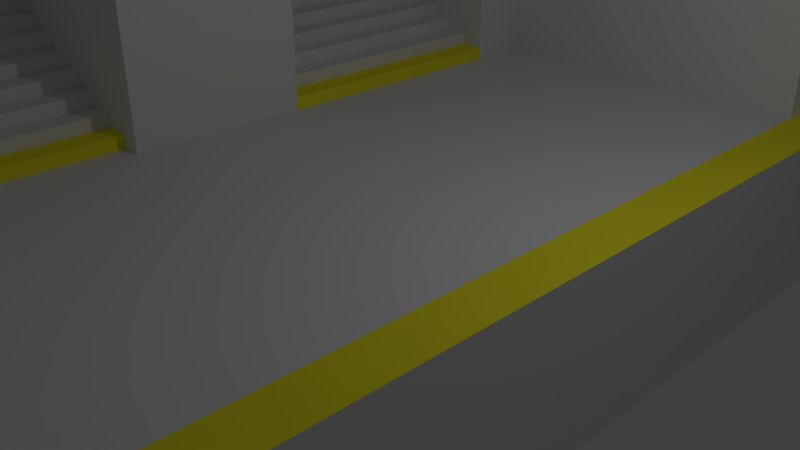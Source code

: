 # Source: SubwaySidePlatforms.blend  (saved by Blender 2.79.0; exported with 4.5.12 LTS)
import bpy
from mathutils import Matrix  # noqa: F401  (used for matrix-valued properties, if any)

bpy.ops.wm.read_factory_settings(use_empty=True)
scene = bpy.context.scene
scene.name = 'Scene'

# ---- collections
col_collection_1 = bpy.data.collections.new('Collection 1'); scene.collection.children.link(col_collection_1)

# ---- materials (node trees are filled in below, after node groups)
mat_material = bpy.data.materials.new('Material')
mat_material.alpha_threshold = 0.0
mat_material.use_transparent_shadow = False
mat_material.roughness = 0.5
mat_material.line_color = (0.0, 0.0, 0.0, 1.0)
mat_material_001 = bpy.data.materials.new('Material.001')
mat_material_001.alpha_threshold = 0.0
mat_material_001.use_transparent_shadow = False
mat_material_001.diffuse_color = (1.0, 0.9245, 0.03141, 1.0)
mat_material_001.roughness = 0.5
mat_ground = bpy.data.materials.new('Ground')
mat_ground.alpha_threshold = 0.0
mat_ground.use_transparent_shadow = False
mat_ground.roughness = 0.5

# ---- material node trees

# ---- world
world_world = bpy.data.worlds.new('World'); scene.world = world_world
world_world.color = (0.05088, 0.05088, 0.05088)
world_world.use_sun_shadow = False
world_world.sun_shadow_jitter_overblur = 0.0
world_world.cycles.sampling_method = 'MANUAL'

# ---- cameras
cam_camera = bpy.data.cameras.new('Camera')
cam_camera.clip_end = 100.0
cam_camera.lens = 35.0
cam_camera.sensor_width = 32.0
cam_camera.sensor_height = 18.0
cam_camera.ortho_scale = 7.314
cam_camera.dof.focus_distance = 0.0
cam_camera.dof.aperture_fstop = 128.0

# ---- lights
light_lamp = bpy.data.lights.new('Lamp', 'POINT')
light_lamp.transmission_factor = 0.0
light_lamp.cutoff_distance = 30.0
light_lamp.energy = 100.0
light_lamp.shadow_buffer_clip_start = 1.001
light_lamp.shadow_soft_size = 0.1
light_lamp.shadow_maximum_resolution = 0.006
light_lamp.use_absolute_resolution = True

# ---- meshes
me_cube_003 = bpy.data.meshes.new('Cube.003')
me_cube_003.from_pydata([(-0.8797, -0.3213, 1.0), (-0.8797, 0.3079, 1.0), (-0.8797, -0.006691, 1.0), (-0.8797, -0.3213, 1.2), (-0.8797, 0.3079, 1.2), (-0.8797, -0.006691, 1.2), (-0.9993, -0.3213, 1.2), (-0.9993, 0.3079, 1.2), (-0.9993, -0.006691, 1.2), (-0.9993, -0.3213, 1.2), (-0.9993, 0.3079, 1.2), (-0.9993, -0.006691, 1.2), (-0.9993, -0.3213, 1.4), (-0.9993, 0.3079, 1.4), (-0.9993, -0.006691, 1.4), (-1.119, -0.3213, 1.4), (-1.119, 0.3079, 1.4), (-1.119, -0.006691, 1.4), (-1.119, -0.3213, 1.4), (-1.119, 0.3079, 1.4), (-1.119, -0.006691, 1.4), (-1.119, -0.3213, 1.6), (-1.119, 0.3079, 1.6), (-1.119, -0.006691, 1.6), (-1.238, -0.3213, 1.6), (-1.238, 0.3079, 1.6), (-1.238, -0.006691, 1.6), (-1.238, -0.3213, 1.6), (-1.238, 0.3079, 1.6), (-1.238, -0.006691, 1.6), (-1.238, -0.3213, 1.8), (-1.238, 0.3079, 1.8), (-1.238, -0.006691, 1.8), (-1.358, -0.3213, 1.8), (-1.358, 0.3079, 1.8), (-1.358, -0.006691, 1.8), (-1.358, -0.3213, 1.8), (-1.358, 0.3079, 1.8), (-1.358, -0.006691, 1.8), (-1.358, -0.3213, 2.0), (-1.358, 0.3079, 2.0), (-1.358, -0.006691, 2.0), (-1.477, -0.3213, 2.0), (-1.477, 0.3079, 2.0), (-1.477, -0.006691, 2.0), (-1.477, -0.3213, 2.0), (-1.477, 0.3079, 2.0), (-1.477, -0.006691, 2.0), (-1.477, -0.3213, 2.2), (-1.477, 0.3079, 2.2), (-1.477, -0.006691, 2.2), (-1.597, -0.3213, 2.2), (-1.597, 0.3079, 2.2), (-1.597, -0.006691, 2.2), (-1.597, -0.3213, 2.2), (-1.597, 0.3079, 2.2), (-1.597, -0.006691, 2.2), (-1.597, -0.3213, 2.4), (-1.597, 0.3079, 2.4), (-1.597, -0.006691, 2.4), (-1.716, -0.3213, 2.4), (-1.716, 0.3079, 2.4), (-1.716, -0.006691, 2.4), (-1.716, -0.3213, 2.4), (-1.716, 0.3079, 2.4), (-1.716, -0.006691, 2.4), (-1.716, -0.3213, 2.6), (-1.716, 0.3079, 2.6), (-1.716, -0.006691, 2.6), (-1.836, -0.3213, 2.6), (-1.836, 0.3079, 2.6), (-1.836, -0.006691, 2.6), (-1.836, -0.3213, 2.6), (-1.836, 0.3079, 2.6), (-1.836, -0.006691, 2.6), (-1.836, -0.3213, 2.8), (-1.836, 0.3079, 2.8), (-1.836, -0.006691, 2.8), (-1.956, -0.3213, 2.8), (-1.956, 0.3079, 2.8), (-1.956, -0.006691, 2.8), (-1.956, -0.3213, 2.8), (-1.956, 0.3079, 2.8), (-1.956, -0.006691, 2.8), (-1.956, -0.3213, 3.0), (-1.956, 0.3079, 3.0), (-1.956, -0.006691, 3.0), (-2.075, -0.3213, 3.0), (-2.075, 0.3079, 3.0), (-2.075, -0.006691, 3.0), (-2.075, -0.3213, 3.0), (-2.075, 0.3079, 3.0), (-2.075, -0.006691, 3.0), (-2.075, -0.3213, 3.2), (-2.075, 0.3079, 3.2), (-2.075, -0.006691, 3.2), (-2.195, -0.3213, 3.2), (-2.195, 0.3079, 3.2), (-2.195, -0.006691, 3.2), (-2.195, -0.3213, 3.2), (-2.195, 0.3079, 3.2), (-2.195, -0.006691, 3.2), (-2.195, -0.3213, 3.4), (-2.195, 0.3079, 3.4), (-2.195, -0.006691, 3.4), (-2.314, -0.3213, 3.4), (-2.314, 0.3079, 3.4), (-2.314, -0.006691, 3.4), (-2.314, -0.3213, 3.4), (-2.314, 0.3079, 3.4), (-2.314, -0.006691, 3.4), (-2.314, -0.3213, 3.6), (-2.314, 0.3079, 3.6), (-2.314, -0.006691, 3.6), (-2.434, -0.3213, 3.6), (-2.434, 0.3079, 3.6), (-2.434, -0.006691, 3.6)], [], [(2, 1, 4, 5), (0, 2, 5, 3), (5, 4, 7, 8), (3, 5, 8, 6), (11, 10, 13, 14), (9, 11, 14, 12), (14, 13, 16, 17), (12, 14, 17, 15), (20, 19, 22, 23), (18, 20, 23, 21), (23, 22, 25, 26), (21, 23, 26, 24), (29, 28, 31, 32), (27, 29, 32, 30), (32, 31, 34, 35), (30, 32, 35, 33), (38, 37, 40, 41), (36, 38, 41, 39), (41, 40, 43, 44), (39, 41, 44, 42), (47, 46, 49, 50), (45, 47, 50, 48), (50, 49, 52, 53), (48, 50, 53, 51), (56, 55, 58, 59), (54, 56, 59, 57), (59, 58, 61, 62), (57, 59, 62, 60), (65, 64, 67, 68), (63, 65, 68, 66), (68, 67, 70, 71), (66, 68, 71, 69), (74, 73, 76, 77), (72, 74, 77, 75), (77, 76, 79, 80), (75, 77, 80, 78), (83, 82, 85, 86), (81, 83, 86, 84), (86, 85, 88, 89), (84, 86, 89, 87), (92, 91, 94, 95), (90, 92, 95, 93), (95, 94, 97, 98), (93, 95, 98, 96), (101, 100, 103, 104), (99, 101, 104, 102), (104, 103, 106, 107), (102, 104, 107, 105), (110, 109, 112, 113), (108, 110, 113, 111), (113, 112, 115, 116), (111, 113, 116, 114)])
me_cube_003.polygons.foreach_set('material_index', [1, 1, 1, 1, 0, 0, 0, 0, 0, 0, 0, 0, 0, 0, 0, 0, 0, 0, 0, 0, 0, 0, 0, 0, 0, 0, 0, 0, 0, 0, 0, 0, 0, 0, 0, 0, 0, 0, 0, 0, 0, 0, 0, 0, 0, 0, 0, 0, 1, 1, 1, 1])
me_cube_003.materials.append(mat_material)
me_cube_003.materials.append(mat_material_001)
me_cube_003.use_remesh_preserve_volume = False
me_cube_003.use_remesh_preserve_attributes = False
me_cube_003.use_mirror_vertex_groups = False
me_cube_003.update()
me_cube_002 = bpy.data.meshes.new('Cube.002')
me_cube_002.from_pydata([(-0.8797, -0.3213, 1.0), (-0.8797, 0.3079, 1.0), (-0.8797, -0.006691, 1.0), (-0.8797, -0.3213, 1.2), (-0.8797, 0.3079, 1.2), (-0.8797, -0.006691, 1.2), (-0.9993, -0.3213, 1.2), (-0.9993, 0.3079, 1.2), (-0.9993, -0.006691, 1.2), (-0.9993, -0.3213, 1.2), (-0.9993, 0.3079, 1.2), (-0.9993, -0.006691, 1.2), (-0.9993, -0.3213, 1.4), (-0.9993, 0.3079, 1.4), (-0.9993, -0.006691, 1.4), (-1.119, -0.3213, 1.4), (-1.119, 0.3079, 1.4), (-1.119, -0.006691, 1.4), (-1.119, -0.3213, 1.4), (-1.119, 0.3079, 1.4), (-1.119, -0.006691, 1.4), (-1.119, -0.3213, 1.6), (-1.119, 0.3079, 1.6), (-1.119, -0.006691, 1.6), (-1.238, -0.3213, 1.6), (-1.238, 0.3079, 1.6), (-1.238, -0.006691, 1.6), (-1.238, -0.3213, 1.6), (-1.238, 0.3079, 1.6), (-1.238, -0.006691, 1.6), (-1.238, -0.3213, 1.8), (-1.238, 0.3079, 1.8), (-1.238, -0.006691, 1.8), (-1.358, -0.3213, 1.8), (-1.358, 0.3079, 1.8), (-1.358, -0.006691, 1.8), (-1.358, -0.3213, 1.8), (-1.358, 0.3079, 1.8), (-1.358, -0.006691, 1.8), (-1.358, -0.3213, 2.0), (-1.358, 0.3079, 2.0), (-1.358, -0.006691, 2.0), (-1.477, -0.3213, 2.0), (-1.477, 0.3079, 2.0), (-1.477, -0.006691, 2.0), (-1.477, -0.3213, 2.0), (-1.477, 0.3079, 2.0), (-1.477, -0.006691, 2.0), (-1.477, -0.3213, 2.2), (-1.477, 0.3079, 2.2), (-1.477, -0.006691, 2.2), (-1.597, -0.3213, 2.2), (-1.597, 0.3079, 2.2), (-1.597, -0.006691, 2.2), (-1.597, -0.3213, 2.2), (-1.597, 0.3079, 2.2), (-1.597, -0.006691, 2.2), (-1.597, -0.3213, 2.4), (-1.597, 0.3079, 2.4), (-1.597, -0.006691, 2.4), (-1.716, -0.3213, 2.4), (-1.716, 0.3079, 2.4), (-1.716, -0.006691, 2.4), (-1.716, -0.3213, 2.4), (-1.716, 0.3079, 2.4), (-1.716, -0.006691, 2.4), (-1.716, -0.3213, 2.6), (-1.716, 0.3079, 2.6), (-1.716, -0.006691, 2.6), (-1.836, -0.3213, 2.6), (-1.836, 0.3079, 2.6), (-1.836, -0.006691, 2.6), (-1.836, -0.3213, 2.6), (-1.836, 0.3079, 2.6), (-1.836, -0.006691, 2.6), (-1.836, -0.3213, 2.8), (-1.836, 0.3079, 2.8), (-1.836, -0.006691, 2.8), (-1.956, -0.3213, 2.8), (-1.956, 0.3079, 2.8), (-1.956, -0.006691, 2.8), (-1.956, -0.3213, 2.8), (-1.956, 0.3079, 2.8), (-1.956, -0.006691, 2.8), (-1.956, -0.3213, 3.0), (-1.956, 0.3079, 3.0), (-1.956, -0.006691, 3.0), (-2.075, -0.3213, 3.0), (-2.075, 0.3079, 3.0), (-2.075, -0.006691, 3.0), (-2.075, -0.3213, 3.0), (-2.075, 0.3079, 3.0), (-2.075, -0.006691, 3.0), (-2.075, -0.3213, 3.2), (-2.075, 0.3079, 3.2), (-2.075, -0.006691, 3.2), (-2.195, -0.3213, 3.2), (-2.195, 0.3079, 3.2), (-2.195, -0.006691, 3.2), (-2.195, -0.3213, 3.2), (-2.195, 0.3079, 3.2), (-2.195, -0.006691, 3.2), (-2.195, -0.3213, 3.4), (-2.195, 0.3079, 3.4), (-2.195, -0.006691, 3.4), (-2.314, -0.3213, 3.4), (-2.314, 0.3079, 3.4), (-2.314, -0.006691, 3.4), (-2.314, -0.3213, 3.4), (-2.314, 0.3079, 3.4), (-2.314, -0.006691, 3.4), (-2.314, -0.3213, 3.6), (-2.314, 0.3079, 3.6), (-2.314, -0.006691, 3.6), (-2.434, -0.3213, 3.6), (-2.434, 0.3079, 3.6), (-2.434, -0.006691, 3.6)], [], [(2, 1, 4, 5), (0, 2, 5, 3), (5, 4, 7, 8), (3, 5, 8, 6), (11, 10, 13, 14), (9, 11, 14, 12), (14, 13, 16, 17), (12, 14, 17, 15), (20, 19, 22, 23), (18, 20, 23, 21), (23, 22, 25, 26), (21, 23, 26, 24), (29, 28, 31, 32), (27, 29, 32, 30), (32, 31, 34, 35), (30, 32, 35, 33), (38, 37, 40, 41), (36, 38, 41, 39), (41, 40, 43, 44), (39, 41, 44, 42), (47, 46, 49, 50), (45, 47, 50, 48), (50, 49, 52, 53), (48, 50, 53, 51), (56, 55, 58, 59), (54, 56, 59, 57), (59, 58, 61, 62), (57, 59, 62, 60), (65, 64, 67, 68), (63, 65, 68, 66), (68, 67, 70, 71), (66, 68, 71, 69), (74, 73, 76, 77), (72, 74, 77, 75), (77, 76, 79, 80), (75, 77, 80, 78), (83, 82, 85, 86), (81, 83, 86, 84), (86, 85, 88, 89), (84, 86, 89, 87), (92, 91, 94, 95), (90, 92, 95, 93), (95, 94, 97, 98), (93, 95, 98, 96), (101, 100, 103, 104), (99, 101, 104, 102), (104, 103, 106, 107), (102, 104, 107, 105), (110, 109, 112, 113), (108, 110, 113, 111), (113, 112, 115, 116), (111, 113, 116, 114)])
me_cube_002.polygons.foreach_set('material_index', [1, 1, 1, 1, 0, 0, 0, 0, 0, 0, 0, 0, 0, 0, 0, 0, 0, 0, 0, 0, 0, 0, 0, 0, 0, 0, 0, 0, 0, 0, 0, 0, 0, 0, 0, 0, 0, 0, 0, 0, 0, 0, 0, 0, 0, 0, 0, 0, 1, 1, 1, 1])
me_cube_002.materials.append(mat_material)
me_cube_002.materials.append(mat_material_001)
me_cube_002.use_remesh_preserve_volume = False
me_cube_002.use_remesh_preserve_attributes = False
me_cube_002.use_mirror_vertex_groups = False
me_cube_002.update()
me_cube = bpy.data.meshes.new('Cube')
me_cube.from_pydata([(1.0, 1.0, -1.444), (1.0, -1.0, -1.444), (-1.0, -1.0, -1.444), (-1.0, 1.0, -1.444), (1.0, 1.0, 1.0), (1.0, -1.0, 1.0), (-1.0, -1.0, 1.0), (-1.0, 1.0, 1.0), (0.9448, 1.0, -1.444), (0.9448, -1.0, -1.444), (0.9448, 1.0, 1.0), (0.9448, -1.0, 1.0), (1.0, 0.8947, -1.444), (1.0, 0.7895, -1.444), (1.0, 0.6842, -1.444), (1.0, 0.5789, -1.444), (1.0, 0.4737, -1.444), (1.0, 0.3684, -1.444), (1.0, 0.2632, -1.444), (1.0, 0.1579, -1.444), (1.0, 0.05263, -1.444), (1.0, -0.05263, -1.444), (1.0, -0.1579, -1.444), (1.0, -0.2632, -1.444), (1.0, -0.3684, -1.444), (1.0, -0.4737, -1.444), (1.0, -0.5789, -1.444), (1.0, -0.6842, -1.444), (1.0, -0.7895, -1.444), (1.0, -0.8947, -1.444), (1.0, 0.8617, 1.0), (1.0, 0.8225, 1.0), (1.0, 0.6497, 1.0), (1.0, 0.6135, 1.0), (1.0, 0.4404, 1.0), (1.0, 0.4017, 1.0), (1.0, 0.2314, 1.0), (1.0, 0.1897, 1.0), (1.0, 0.02025, 1.0), (1.0, -0.02025, 1.0), (1.0, -0.1897, 1.0), (1.0, -0.2314, 1.0), (1.0, -0.3996, 1.0), (1.0, -0.4425, 1.0), (1.0, -0.6113, 1.0), (1.0, -0.6519, 1.0), (1.0, -0.8224, 1.0), (1.0, -0.8618, 1.0), (-2.2, 0.7907, 4.749), (-2.2, 0.7907, 1.0), (-2.2, 0.1593, 1.0), (-2.2, 0.1593, 4.749), (0.7917, 1.0, 1.0), (0.7917, -1.0, 1.0), (0.7917, -0.9504, 1.0), (0.7917, 0.937, 1.0), (-0.8797, -0.9504, 1.0), (-0.8797, 0.937, 1.0), (0.7917, 1.0, 6.841), (-1.0, 1.0, 6.841), (0.7917, -1.0, 6.841), (-1.0, -1.0, 6.841), (-1.0, 0.8947, 6.841), (-1.0, -0.8947, 6.841), (-1.0, -0.7895, 6.841), (-1.0, -0.6842, 6.841), (-1.0, -0.5789, 6.841), (-1.0, -0.4737, 6.841), (-1.0, -0.3684, 6.841), (-1.0, -0.2632, 6.841), (-1.0, -0.1579, 6.841), (-1.0, -0.05263, 6.841), (-1.0, 0.05263, 6.841), (-1.0, 0.1579, 6.841), (-1.0, 0.2632, 6.841), (-1.0, 0.3684, 6.841), (-1.0, 0.4737, 6.841), (-1.0, 0.5789, 6.841), (-1.0, 0.6842, 6.841), (-1.0, 0.7895, 6.841), (0.7917, 0.937, 6.841), (0.7917, -0.9504, 6.841), (-0.8797, -0.9504, 6.841), (-0.8797, 0.937, 6.841), (0.7917, 0.1601, 1.0), (0.7917, 0.7892, 1.0), (-0.8797, 0.1601, 1.0), (-0.8797, 0.7892, 1.0), (-0.8797, 0.1601, 6.841), (-0.8797, 0.7892, 6.841), (-0.8797, 0.4746, 6.841), (-0.8797, 0.4746, 1.0), (0.7917, 0.4746, 1.0), (-1.0, 1.0, 5.087), (0.7917, 1.0, 5.087), (-0.8797, 0.4746, 5.065), (-0.8797, -0.9504, 5.087), (0.7917, -0.9504, 5.087), (0.7917, -1.0, 5.087), (-1.0, -1.0, 5.087), (-0.8797, 0.937, 5.087), (-0.8797, 0.7892, 4.749), (0.7917, 0.937, 5.087), (-0.8797, 0.1601, 4.749), (-1.0, 0.4721, 5.065), (-1.0, 0.1593, 4.749), (-1.0, 0.1593, 1.0), (-1.0, 0.7907, 1.0), (-1.0, 0.7907, 4.749), (-0.8797, -0.804, 6.841), (-0.8797, -0.5264, 6.841), (-0.8797, -0.2488, 6.841), (-0.8797, -0.804, 1.0), (-0.8797, -0.5264, 1.0), (-0.8797, -0.2488, 1.0), (0.7917, -0.804, 1.0), (0.7917, -0.5264, 1.0), (0.7917, -0.2488, 1.0), (-0.8797, -0.2488, 4.746), (-0.8797, -0.5264, 5.132), (-0.8797, -0.804, 4.728), (-0.9937, -0.804, 1.0), (-0.9937, -0.5264, 1.0), (-0.9937, -0.2488, 1.0), (-0.9937, -0.2488, 4.746), (-0.9937, -0.5264, 5.132), (-0.9937, -0.804, 4.728), (-2.225, -0.804, 1.0), (-2.225, -0.2488, 1.0), (-2.225, -0.2488, 4.746), (-2.225, -0.804, 4.728)], [], [(52, 7, 93, 94), (1, 29, 28, 27, 26, 25, 24, 23, 22, 21, 20, 19, 18, 17, 16, 15, 14, 13, 12, 0, 4, 30, 31, 32, 33, 34, 35, 36, 37, 38, 39, 40, 41, 42, 43, 44, 45, 46, 47, 5), (9, 11, 53, 6, 2), (10, 8, 3, 7, 52), (4, 0, 8, 10), (1, 5, 11, 9), (47, 46, 45, 44, 43, 42, 41, 40, 39, 38, 37, 36, 35, 34, 33, 32, 31, 30, 4, 10, 52, 55, 85, 92, 84, 117, 116, 115, 54, 53, 11, 5), (59, 62, 79, 78, 77, 76, 75, 74, 73, 72, 71, 70, 69, 68, 67, 66, 65, 64, 63, 61, 60, 81, 82, 109, 110, 111, 88, 90, 89, 83, 80, 58), (115, 112, 56, 54), (87, 57, 100, 101), (94, 93, 59, 58), (103, 105, 104, 95), (97, 96, 82, 81), (54, 56, 96, 97), (57, 55, 102, 100), (55, 52, 94, 102), (99, 98, 60, 61), (101, 100, 83, 89), (114, 86, 103, 118), (53, 54, 97, 98), (107, 108, 48, 49), (100, 102, 80, 83), (85, 87, 91, 92), (103, 95, 90, 88), (92, 91, 86, 84), (55, 57, 87, 85), (95, 101, 89, 90), (102, 94, 58, 80), (118, 103, 88, 111), (98, 97, 81, 60), (6, 53, 98, 99), (95, 104, 108, 101), (105, 106, 50, 51), (86, 106, 105, 103), (101, 108, 107, 87), (96, 120, 109, 82), (120, 119, 110, 109), (119, 118, 111, 110), (56, 112, 120, 96), (84, 86, 114, 117), (117, 114, 113, 116), (116, 113, 112, 115), (120, 112, 121, 126), (112, 113, 122, 121), (119, 120, 126, 125), (114, 118, 124, 123), (113, 114, 123, 122), (118, 119, 125, 124), (123, 124, 129, 128), (126, 121, 127, 130)])
me_cube.polygons.foreach_set('material_index', [2, 2, 2, 2, 2, 2, 1, 0, 0, 0, 2, 0, 0, 0, 0, 2, 2, 0, 0, 2, 0, 0, 0, 0, 0, 0, 0, 2, 0, 2, 2, 0, 0, 0, 0, 0, 0, 0, 0, 0, 0, 0, 0, 0, 0, 0, 0, 0, 0, 0])
_uv = me_cube.uv_layers.new(name='UVMap')
_uv.uv.foreach_set('vector', [0.0, 0.0, 0.0, 0.0, 0.0, 0.0, 0.0, 0.0, 0.0, 0.0, 0.0, 0.0, 0.0, 0.0, 0.0, 0.0, 0.0, 0.0, 0.0, 0.0, 0.0, 0.0, 0.0, 0.0, 0.0, 0.0, 0.0, 0.0, 0.0, 0.0, 0.0, 0.0, 0.0, 0.0, 0.0, 0.0, 0.0, 0.0, 0.0, 0.0, 0.0, 0.0, 0.0, 0.0, 0.0, 0.0, 0.0, 0.0, 0.0, 0.0, 0.0, 0.0, 0.0, 0.0, 0.0, 0.0, 0.0, 0.0, 0.0, 0.0, 0.0, 0.0, 0.0, 0.0, 0.0, 0.0, 0.0, 0.0, 0.0, 0.0, 0.0, 0.0, 0.0, 0.0, 0.0, 0.0, 0.0, 0.0, 0.0, 0.0, 0.0, 0.0, 0.0, 0.0, 0.0, 0.0, 0.0, 0.0, 0.0, 0.0, 0.0, 0.0, 0.0, 0.0, 0.0, 0.0, 0.0, 0.0, 0.0, 0.0, 0.0, 0.0, 0.0, 0.0, 0.0, 0.0, 0.0, 0.0, 0.0, 0.0, 0.0, 0.0, 0.0, 0.0, 0.0, 0.0, 0.0, 0.0, 0.0, 0.0, 0.0, 0.0, 0.0, 0.0, 0.0, 0.0, 0.0, 0.0, 0.0, 0.0, 0.0, 0.0, 0.0, 0.0, 0.0, 0.0, 0.0, 0.0, 0.0, 0.0, 0.0, 0.0, 0.0, 0.0, 0.0, 0.0, 0.0, 0.0, 0.0, 0.0, 0.0, 0.0, 0.0, 0.0, 0.0, 0.0, 0.0, 0.0, 0.0, 0.0, 0.0, 0.0, 0.0, 0.0, 0.0, 0.0, 0.0, 0.0, 0.0, 0.0, 0.0, 0.0, 0.0, 0.0, 0.0, 0.0, 0.0, 0.0, 0.0, 0.0, 0.0, 0.0, 0.0, 0.0, 0.0, 0.0, 0.0, 0.0, 0.0, 0.0, 0.0, 0.0, 0.0, 0.0, 0.0, 0.0, 0.0, 0.0, 0.0, 0.0, 0.0, 0.0, 0.0, 0.0, 0.0, 0.0, 0.0, 0.0, 0.0, 0.0, 0.0, 0.0, 0.0, 0.0, 0.0, 0.0, 0.0, 0.0, 0.0, 0.0, 0.0, 0.0, 0.0, 0.0, 0.0, 0.0, 0.0, 0.0, 0.0, 0.0, 0.0, 0.0, 0.0, 0.0, 0.0, 0.0, 0.0, 0.0, 0.0, 0.0, 0.0, 0.0, 0.0, 0.0, 0.0, 0.0, 0.0, 0.0, 0.0, 0.0, 0.0, 0.0, 0.0, 0.0, 0.0, 0.0, 0.0, 0.0, 0.0, 0.0, 0.0, 0.0, 0.0, 0.0, 0.0, 0.0, 0.0, 0.0, 0.0, 0.0, 0.0, 0.0, 0.0, 0.0, 0.0, 0.0, 0.0, 0.0, 0.0, 0.0, 0.0, 0.0, 0.0, 0.0, 0.0001073, 0.7449, 0.2862, 0.7449, 0.2862, 0.989, 0.0001073, 0.989, 0.000107, 0.1761, 0.2862, 0.1761, 0.2862, 0.7449, 0.0001073, 0.7449, 0.2864, 0.1761, 0.5725, 0.1761, 0.5725, 0.7449, 0.2864, 0.7449, 0.0, 0.0, 0.0, 0.0, 0.0, 0.0, 0.0, 0.0, 0.0, 0.0, 0.0, 0.0, 0.0, 0.0, 0.0, 0.0, 0.0, 0.0, 0.0, 0.0, 0.0, 0.0, 0.0, 0.0, 0.0, 0.0, 0.0, 0.0, 0.0, 0.0, 0.0, 0.0, 0.0, 0.0, 0.0, 0.0, 0.0, 0.0, 0.0, 0.0, 0.0, 0.0, 0.0, 0.0, 0.0, 0.0, 0.0, 0.0, 0.2864, 0.7449, 0.5725, 0.7449, 0.5725, 0.989, 0.2864, 0.989, 0.0, 0.0, 0.0, 0.0, 0.0, 0.0, 0.0, 0.0, 0.0, 0.0, 0.0, 0.0, 0.0, 0.0, 0.0, 0.0, 0.0, 0.0, 0.0, 0.0, 0.0, 0.0, 0.0, 0.0, 0.0, 0.0, 0.0, 0.0, 0.0, 0.0, 0.0, 0.0, 0.0, 0.0, 0.0, 0.0, 0.0, 0.0, 0.0, 0.0, 0.0, 0.0, 0.0, 0.0, 0.0, 0.0, 0.0, 0.0, 0.0, 0.0, 0.0, 0.0, 0.0, 0.0, 0.0, 0.0, 0.0, 0.0, 0.0, 0.0, 0.0, 0.0, 0.0, 0.0, 0.0, 0.0, 0.0, 0.0, 0.0, 0.0, 0.0, 0.0, 0.0, 0.0, 0.0, 0.0, 0.0, 0.0, 0.0, 0.0, 0.0, 0.0, 0.0, 0.0, 0.0, 0.0, 0.0, 0.0, 0.0, 0.0, 0.0, 0.0, 0.0, 0.0, 0.0, 0.0, 0.0, 0.0, 0.0, 0.0, 0.0, 0.0, 0.0, 0.0, 0.0, 0.0, 0.0, 0.0, 0.0, 0.0, 0.0, 0.0, 0.0, 0.0, 0.0, 0.0, 0.0, 0.0, 0.0, 0.0, 0.0, 0.0, 0.0, 0.0, 0.0, 0.0, 0.0, 0.0, 0.0, 0.0, 0.0, 0.0, 0.0, 0.0, 0.0, 0.0, 0.0, 0.0, 0.0, 0.0, 0.0, 0.0, 0.0, 0.0, 0.0, 0.0, 0.0, 0.0, 0.0, 0.0, 0.0, 0.0, 0.0, 0.0, 0.0, 0.0, 0.0, 0.0, 0.0, 0.0, 0.0, 0.0, 0.0, 0.0, 0.0, 0.0, 0.0, 0.0, 0.0, 0.0, 0.0, 0.0, 0.0, 0.0, 0.0, 0.0, 0.0, 0.0, 0.0, 0.0, 0.0, 0.0, 0.0, 0.0, 0.0, 0.0, 0.0, 0.0, 0.0, 0.0, 0.0, 0.0, 0.0, 0.0, 0.0, 0.0, 0.0, 0.0, 0.0, 0.0, 0.0, 0.0, 0.0, 0.0, 0.0, 0.0, 0.0, 0.0, 0.0, 0.0, 0.0, 0.0, 0.0, 0.0, 0.0, 0.0, 0.0, 0.0, 0.0, 0.0, 0.0, 0.0, 0.0, 0.0])
me_cube.materials.append(mat_material)
me_cube.materials.append(mat_material_001)
me_cube.materials.append(mat_ground)
me_cube.use_remesh_preserve_volume = False
me_cube.use_remesh_preserve_attributes = False
me_cube.use_mirror_vertex_groups = False
me_cube.update()

# ---- objects
ob_cube_001 = bpy.data.objects.new('Cube.001', me_cube_003)
ob_cube_002 = bpy.data.objects.new('Cube.002', me_cube_002)
ob_cube = bpy.data.objects.new('Cube', me_cube)
ob_lamp = bpy.data.objects.new('Lamp', light_lamp)
ob_camera = bpy.data.objects.new('Camera', cam_camera)

# ---- transforms, parenting, visibility, modifiers, constraints
ob_cube_001.location = (-0.3107, -3.418, 0.0)
ob_cube_001.scale = (3.172, 6.515, 1.0)
ob_cube_001.lock_rotations_4d = False
ob_cube_001.empty_display_type = 'ARROWS'
ob_cube_001.lineart.crease_threshold = 0.0
ob_cube_002.location = (0.0, 3.136, 0.0)
ob_cube_002.scale = (3.172, 6.515, 1.0)
ob_cube_002.lock_rotations_4d = False
ob_cube_002.empty_display_type = 'ARROWS'
ob_cube_002.lineart.crease_threshold = 0.0
ob_cube.location = (0.0, 0.0, 0.0)
ob_cube.scale = (3.172, 6.515, 1.0)
ob_cube.lock_rotations_4d = False
ob_cube.empty_display_type = 'ARROWS'
ob_cube.lineart.crease_threshold = 0.0
ob_lamp.location = (4.076, 1.005, 5.904)
ob_lamp.rotation_euler = (0.6503, 0.05522, 1.866)
ob_lamp.lock_rotations_4d = False
ob_lamp.empty_display_type = 'ARROWS'
ob_lamp.color = (0.0, 0.0, 0.0, 0.0)
ob_lamp.lineart.crease_threshold = 0.0
ob_camera.location = (7.481, -6.508, 5.344)
ob_camera.rotation_euler = (1.109, 0.0, 0.8149)
ob_camera.lock_rotations_4d = False
ob_camera.empty_display_type = 'ARROWS'
ob_camera.color = (0.0, 0.0, 0.0, 0.0)
ob_camera.display_type = 'WIRE'
ob_camera.lineart.crease_threshold = 0.0

# ---- collection membership
col_collection_1.objects.link(ob_cube_001)
col_collection_1.objects.link(ob_cube_002)
col_collection_1.objects.link(ob_cube)
col_collection_1.objects.link(ob_lamp)
col_collection_1.objects.link(ob_camera)

# ---- scene / render settings (as saved in the file)
scene.camera = ob_camera
scene.frame_start = 1; scene.frame_end = 250; scene.frame_set(6)
scene.render.engine = 'BLENDER_EEVEE_NEXT'
scene.render.resolution_percentage = 50
scene.render.dither_intensity = 0.0
scene.cycles.use_denoising = False
scene.cycles.samples = 128
scene.cycles.sampling_pattern = 'TABULATED_SOBOL'
scene.cycles.use_adaptive_sampling = False
scene.cycles.use_light_tree = False
scene.cycles.blur_glossy = 0.0
scene.cycles.sample_clamp_indirect = 0.0
scene.view_settings.view_transform = 'Standard'
bpy.context.view_layer.update()
